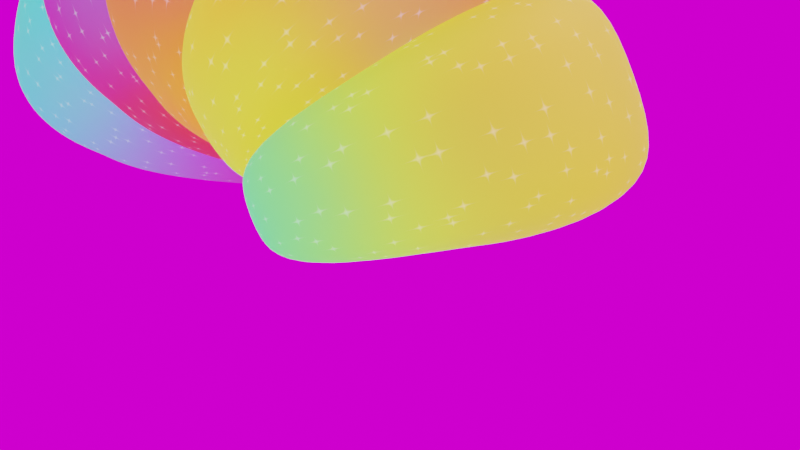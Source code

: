 # Source: skunk_test_2.blend  (saved by Blender 3.1.7; exported with 4.5.12 LTS)
import bpy
from mathutils import Matrix  # noqa: F401  (used for matrix-valued properties, if any)

bpy.ops.wm.read_factory_settings(use_empty=True)
scene = bpy.context.scene
scene.name = 'Scene'

# ---- collections
col_collection = bpy.data.collections.new('Collection'); scene.collection.children.link(col_collection)

# ---- images (referenced by path relative to the original .blend; pixels are not part of the script)
import os
ASSET_DIR = os.environ.get("B2B_ASSET_DIR", "")  # directory of the original .blend (textures are referenced by path, not embedded)
HERE = os.path.dirname(os.path.abspath(__file__))  # packed textures are extracted next to this script under _unpacked/

def load_image(name, relpath, width, height, colorspace="sRGB"):
    """Load a texture the original file referenced (path relative to the .blend, or extracted next to this script)."""
    p = next((c for c in (os.path.join(HERE, relpath), os.path.join(ASSET_DIR, relpath)) if relpath and os.path.exists(c)), "")
    if p:
        img = bpy.data.images.load(p, check_existing=True)
        img.name = name
    else:  # same state as the original file: an image datablock whose file is absent (Cycles renders it pink)
        img = bpy.data.images.new(name, width, height)
        img.source = "FILE"
        img.filepath = "//" + (relpath or name)
    img.colorspace_settings.name = colorspace
    return img
img_full_body_businesswoman_white_13995163_jpg = load_image('full-body-businesswoman-white-13995163.jpg', 'full-body-businesswoman-white-13995163.jpg', 1024, 1024, 'sRGB')
img_lilienstein_4k_exr = load_image('lilienstein_4k.exr', 'lilienstein_4k.exr', 1024, 1024, 'Linear Rec.709')

# ---- materials (node trees are filled in below, after node groups)
mat_material = bpy.data.materials.new('Material')
mat_material.alpha_threshold = 0.0
mat_material.use_transparent_shadow = False
mat_material.line_color = (0.0, 0.0, 0.0, 1.0)
mat_material_001 = bpy.data.materials.new('Material.001')
mat_material_001.use_transparent_shadow = False
mat_material_002 = bpy.data.materials.new('Material.002')
mat_material_002.use_transparent_shadow = False
mat_full_body_businesswoman_white_13995163_jpg = bpy.data.materials.new('full-body-businesswoman-white-13995163.jpg')
mat_full_body_businesswoman_white_13995163_jpg.use_transparent_shadow = False

# ---- material node trees
mat_material.use_nodes = True; mat_material.node_tree.nodes.clear()
_N = mat_material.node_tree.nodes; _L = mat_material.node_tree.links
n0 = _N.new('ShaderNodeOutputMaterial'); n0.name = 'Material Output'; n0.location = (414, 300)
n1 = _N.new('ShaderNodeBsdfPrincipled'); n1.name = 'Principled BSDF'; n1.location = (124, 300)
n1.distribution = 'GGX'
n1.subsurface_method = 'RANDOM_WALK_SKIN'
n1.inputs[2].default_value = 0.5575
n1.inputs[3].default_value = 1.45
n1.inputs[13].default_value = 0.0
n1.inputs[27].default_value = (0.0, 0.0, 0.0, 1.0)
n1.inputs[28].default_value = 1.0
n2 = _N.new('ShaderNodeTexNoise'); n2.name = 'Noise Texture'; n2.location = (-473, 249)
n2.inputs[2].default_value = 80.0
n3 = _N.new('ShaderNodeValToRGB'); n3.name = 'ColorRamp'; n3.location = (-196, 250)
while len(n3.color_ramp.elements) > 1: n3.color_ramp.elements.remove(n3.color_ramp.elements[-1])
n3.color_ramp.elements[0].position = 0.0; n3.color_ramp.elements[0].color = (0.007744, 0.007744, 0.007744, 1.0)
_e = n3.color_ramp.elements.new(1.0); _e.color = (0.02029, 0.02029, 0.02029, 1.0)
_L.new(n1.outputs[0], n0.inputs[0])
_L.new(n3.outputs[0], n1.inputs[0])
_L.new(n2.outputs[0], n3.inputs[0])
n0.is_active_output = True
mat_material_001.use_nodes = True; mat_material_001.node_tree.nodes.clear()
_N = mat_material_001.node_tree.nodes; _L = mat_material_001.node_tree.links
n0 = _N.new('ShaderNodeBsdfPrincipled'); n0.name = 'Principled BSDF'; n0.location = (10, 300)
n0.distribution = 'GGX'
n0.subsurface_method = 'RANDOM_WALK_SKIN'
n0.inputs[0].default_value = (1.0, 0.0, 0.1, 1.0)
n0.inputs[2].default_value = 0.1
n0.inputs[3].default_value = 1.45
n0.inputs[8].default_value = 1.0
n0.inputs[9].default_value = (0.5, 0.5, 0.5)
n0.inputs[10].default_value = 0.5
n0.inputs[27].default_value = (1.0, 0.0, 0.1, 1.0)
n0.inputs[28].default_value = 0.5
n1 = _N.new('ShaderNodeOutputMaterial'); n1.name = 'Material Output'; n1.location = (300, 300)
_L.new(n0.outputs[0], n1.inputs[0])
n1.is_active_output = True
mat_material_002.use_nodes = True; mat_material_002.node_tree.nodes.clear()
_N = mat_material_002.node_tree.nodes; _L = mat_material_002.node_tree.links
n0 = _N.new('ShaderNodeOutputMaterial'); n0.name = 'Material Output'; n0.location = (615, 300)
n1 = _N.new('ShaderNodeBsdfPrincipled'); n1.name = 'Principled BSDF'; n1.location = (325, 300)
n1.distribution = 'GGX'
n1.subsurface_method = 'RANDOM_WALK_SKIN'
n1.inputs[2].default_value = 0.8
n1.inputs[3].default_value = 1.45
n1.inputs[8].default_value = 1.0
n1.inputs[9].default_value = (0.5, 0.5, 0.5)
n1.inputs[10].default_value = 0.5
n1.inputs[18].default_value = 1.0
n1.inputs[28].default_value = 0.5
n2 = _N.new('ShaderNodeMix'); n2.name = 'Mix'; n2.location = (20, 366)
n2.data_type = 'RGBA'
n2.blend_type = 'ADD'
n3 = _N.new('ShaderNodeTexGradient'); n3.name = 'Gradient Texture'; n3.location = (-1056, 270)
n4 = _N.new('ShaderNodeVectorMath'); n4.name = 'Vector Math'; n4.location = (-1273, 279)
n4.operation = 'MODULO'
n4.inputs[1].default_value = (1.0, 0.1, 0.1)
n5 = _N.new('ShaderNodeValToRGB'); n5.name = 'ColorRamp'; n5.location = (-836, 257)
n5.color_ramp.interpolation = 'B_SPLINE'
n5.color_ramp.hue_interpolation = 'CW'
while len(n5.color_ramp.elements) > 1: n5.color_ramp.elements.remove(n5.color_ramp.elements[-1])
n5.color_ramp.elements[0].position = 0.05; n5.color_ramp.elements[0].color = (1.0, 0.04231, 0.04231, 1.0)
_e = n5.color_ramp.elements.new(0.3364); _e.color = (0.9549, 1.0, 0.05505, 1.0)
_e = n5.color_ramp.elements.new(0.5); _e.color = (0.1156, 1.0, 0.0367, 1.0)
_e = n5.color_ramp.elements.new(0.6455); _e.color = (0.0, 1.0, 1.0, 1.0)
_e = n5.color_ramp.elements.new(0.7864); _e.color = (0.2974, 0.0, 1.0, 1.0)
_e = n5.color_ramp.elements.new(0.9409); _e.color = (1.0, 0.04231, 0.04231, 1.0)
n6 = _N.new('ShaderNodeUVMap'); n6.name = 'UV Map'; n6.location = (-1505, 196)
n7 = _N.new('ShaderNodeTexVoronoi'); n7.name = 'Voronoi Texture'; n7.location = (-966, -18)
n7.voronoi_dimensions = '2D'
n7.distance = 'MINKOWSKI'
n7.inputs[2].default_value = 25.0
n7.inputs[7].default_value = 0.3
n8 = _N.new('ShaderNodeTexCoord'); n8.name = 'Texture Coordinate'; n8.location = (-1406, -31)
n9 = _N.new('ShaderNodeVectorMath'); n9.name = 'Vector Math.001'; n9.location = (-1186, -31)
n9.operation = 'MULTIPLY'
n9.inputs[1].default_value = (2.0, 1.0, 1.0)
n10 = _N.new('ShaderNodeValToRGB'); n10.name = 'ColorRamp.001'; n10.location = (-685, -13)
while len(n10.color_ramp.elements) > 1: n10.color_ramp.elements.remove(n10.color_ramp.elements[-1])
n10.color_ramp.elements[0].position = 0.0; n10.color_ramp.elements[0].color = (1.0, 1.0, 1.0, 1.0)
_e = n10.color_ramp.elements.new(0.6); _e.color = (0.0, 0.0, 0.0, 1.0)
_e = n10.color_ramp.elements.new(1.0); _e.color = (0.0, 0.0, 0.0, 1.0)
n11 = _N.new('ShaderNodeMix'); n11.name = 'Mix.001'; n11.location = (155, 180)
n11.data_type = 'RGBA'
_L.new(n1.outputs[0], n0.inputs[0])
_L.new(n3.outputs[0], n5.inputs[0])
_L.new(n5.outputs[0], n2.inputs[6])
_L.new(n7.outputs[0], n10.inputs[0])
_L.new(n10.outputs[0], n2.inputs[7])
_L.new(n2.outputs[2], n1.inputs[27])
_L.new(n6.outputs[0], n4.inputs[0])
_L.new(n4.outputs[0], n3.inputs[0])
_L.new(n9.outputs[0], n7.inputs[0])
_L.new(n8.outputs[2], n9.inputs[0])
_L.new(n2.outputs[2], n11.inputs[6])
_L.new(n2.outputs[2], n11.inputs[7])
_L.new(n11.outputs[2], n1.inputs[0])
n0.is_active_output = True
mat_full_body_businesswoman_white_13995163_jpg.use_nodes = True; mat_full_body_businesswoman_white_13995163_jpg.node_tree.nodes.clear()
_N = mat_full_body_businesswoman_white_13995163_jpg.node_tree.nodes; _L = mat_full_body_businesswoman_white_13995163_jpg.node_tree.links
n0 = _N.new('ShaderNodeBsdfPrincipled'); n0.name = 'Principled BSDF'; n0.location = (10, 300)
n0.distribution = 'GGX'
n0.subsurface_method = 'RANDOM_WALK_SKIN'
n0.inputs[3].default_value = 1.45
n0.inputs[27].default_value = (0.0, 0.0, 0.0, 1.0)
n0.inputs[28].default_value = 1.0
n1 = _N.new('ShaderNodeOutputMaterial'); n1.name = 'Material Output'; n1.location = (300, 300)
n2 = _N.new('ShaderNodeBsdfPrincipled'); n2.name = 'Principled BSDF.001'; n2.location = (-200, 0)
n2.distribution = 'GGX'
n2.subsurface_method = 'RANDOM_WALK_SKIN'
n2.inputs[2].default_value = 1.0
n2.inputs[3].default_value = 1.45
n2.inputs[13].default_value = 1.0
n2.inputs[27].default_value = (0.0, 0.0, 0.0, 1.0)
n3 = _N.new('ShaderNodeTexImage'); n3.name = 'Image Texture'; n3.location = (-490, -20)
n3.image = img_full_body_businesswoman_white_13995163_jpg
_L.new(n2.outputs[0], n1.inputs[0])
_L.new(n3.outputs[0], n2.inputs[0])
n1.is_active_output = True

# ---- world
world_world = bpy.data.worlds.new('World'); scene.world = world_world
world_world.use_nodes = True; world_world.node_tree.nodes.clear()
_N = world_world.node_tree.nodes; _L = world_world.node_tree.links
n0 = _N.new('ShaderNodeOutputWorld'); n0.name = 'World Output'; n0.location = (300, 300)
n1 = _N.new('ShaderNodeBackground'); n1.name = 'Background'; n1.location = (10, 300)
n2 = _N.new('ShaderNodeTexEnvironment'); n2.name = 'Environment Texture'; n2.location = (-280, 280)
n2.image = img_lilienstein_4k_exr
_L.new(n1.outputs[0], n0.inputs[0])
_L.new(n2.outputs[0], n1.inputs[0])
n0.is_active_output = True
world_world.color = (0.05088, 0.05088, 0.05088)
world_world.use_sun_shadow = False
world_world.sun_shadow_jitter_overblur = 0.0

# ---- cameras
cam_camera = bpy.data.cameras.new('Camera')
cam_camera.clip_end = 100.0
cam_camera.ortho_scale = 7.314

# ---- lights
light_light = bpy.data.lights.new('Light', 'POINT')
light_light.transmission_factor = 0.0
light_light.energy = 1000.0
light_light.shadow_soft_size = 0.1
light_light.shadow_maximum_resolution = 0.006
light_light.use_absolute_resolution = True

# ---- meshes
me_cube = bpy.data.meshes.new('Cube')
me_cube.from_pydata([(0.1991, 0.2729, 1.246), (0.2153, 0.2678, 0.6521), (0.2236, -0.09916, 1.289), (0.2236, -0.09916, 0.623), (0.1327, 0.2842, 0.597), (0.0, 0.2944, 0.5778), (0.2208, 0.2842, 1.076), (0.2594, 0.2944, 0.9549), (0.2562, 0.2842, 0.7567), (0.2562, -0.1318, 1.153), (0.2726, -0.1482, 0.9549), (0.2562, -0.1318, 0.7567), (0.1327, -0.1318, 1.338), (0.0, -0.1482, 1.362), (0.2562, 0.2462, 1.316), (0.2726, 0.1245, 1.348), (0.2562, -0.008213, 1.338), (0.0, -0.1482, 0.5596), (0.1327, -0.1318, 0.58), (0.0, 0.2944, 1.337), (0.1168, 0.2842, 1.304), (0.2562, -0.008213, 0.5746), (0.2726, 0.1245, 0.5496), (0.2562, 0.2571, 0.5749), (0.1099, 0.1195, 1.474), (0.1059, 0.04546, 1.456), (0.0, 0.04148, 1.474), (0.1414, -0.2016, 0.7437), (0.149, -0.2252, 0.9549), (0.1414, -0.2016, 1.166), (0.0, -0.2252, 0.7324), (0.0, -0.251, 0.9549), (0.0, -0.2252, 1.178), (0.0, 0.2295, 0.453), (0.1414, 0.2219, 0.4816), (0.0, 0.1245, 0.4145), (0.149, 0.1245, 0.4457), (0.0, -0.02453, 0.453), (0.1414, -0.01694, 0.4816), (0.326, 0.2658, 0.7437), (0.3497, 0.2734, 0.9549), (0.326, 0.2658, 1.166), (0.3497, 0.1245, 0.7323), (0.3754, 0.1245, 0.9549), (0.3497, 0.1245, 1.178), (0.326, -0.01694, 0.7437), (0.3497, -0.02453, 0.9549), (0.326, -0.01694, 1.166), (0.0, 0.3425, 0.7337), (0.0, 0.3585, 0.9549), (0.0, 0.3425, 1.154), (0.1414, 0.3277, 0.7439), (0.149, 0.3425, 0.9549), (0.1311, 0.3277, 1.132), (0.3748, -0.0801, 0.31), (0.361, 0.1181, 0.266), (0.1867, 0.1181, 0.2522), (0.2174, -0.09313, 0.2894), (0.3368, -0.06011, 0.4857), (0.3431, 0.1053, 0.4503), (0.2202, -0.07099, 0.4134), (0.2021, 0.1053, 0.3704), (0.3565, 0.04237, 0.002998), (0.3657, 0.2132, 0.01058), (0.1141, 0.2331, 0.0136), (0.1245, 0.04742, 0.005309), (0.3386, 0.1768, 0.1383), (0.1752, 0.1868, 0.1322), (0.3441, -0.02366, 0.1565), (0.1946, -0.02765, 0.1536), (0.3351, 0.4409, 0.006506), (0.1764, 0.4476, 0.007505), (0.3376, 0.4496, 0.04877), (0.1789, 0.4529, 0.04676), (0.09077, 0.1195, 1.589), (0.09034, 0.04546, 1.571), (0.0, 0.04148, 1.589), (1.54e-10, 0.3755, 1.617), (0.2047, 0.1195, 1.656), (0.0, 0.3589, 1.835), (0.2033, -0.02699, 1.646), (0.0, -0.03928, 1.656), (0.2191, 0.345, 1.959), (0.0, 0.3573, 2.031), (0.2205, 0.1162, 1.969), (0.0, 0.1162, 2.042), (0.2191, -0.03027, 1.959), (0.0, -0.04256, 2.031), (0.2112, -0.02863, 1.781), (0.0, -0.04092, 1.792), (0.2126, 0.1179, 1.792), (0.2112, 0.3466, 1.825), (0.0, 0.6397, 1.775), (0.1132, 0.6004, 1.768), (0.07113, 0.2076, 1.567), (2.57e-10, 0.2384, 1.553), (0.1731, 0.3544, 1.628), (0.09298, 0.5885, 1.649), (0.0, 0.622, 1.656), (0.1059, 0.1935, 1.456), (0.0, 0.1975, 1.474), (0.09034, 0.1935, 1.571), (0.2033, 0.3483, 1.646), (0.1074, 0.6016, 1.668), (0.0, 0.6409, 1.675), (4.09e-11, 0.204, 1.487), (0.08623, 0.198, 1.476)], [], [(26, 25, 75, 76), (24, 99, 101, 74), (0, 20, 99, 14), (106, 99, 100, 105), (25, 26, 13, 12), (16, 25, 12, 2), (15, 24, 25, 16), (14, 99, 24, 15), (27, 28, 31, 30), (28, 29, 32, 31), (3, 11, 27, 18), (11, 10, 28, 27), (10, 9, 29, 28), (9, 2, 12, 29), (29, 12, 13, 32), (18, 27, 30, 17), (33, 34, 36, 35), (35, 36, 38, 37), (5, 4, 34, 33), (4, 1, 23, 34), (34, 23, 22, 36), (59, 58, 54, 55), (38, 21, 3, 18), (37, 38, 18, 17), (39, 40, 43, 42), (40, 41, 44, 43), (42, 43, 46, 45), (43, 44, 47, 46), (1, 8, 39, 23), (8, 7, 40, 39), (7, 6, 41, 40), (41, 14, 15, 44), (44, 15, 16, 47), (47, 16, 2, 9), (46, 47, 9, 10), (45, 46, 10, 11), (21, 45, 11, 3), (22, 42, 45, 21), (23, 39, 42, 22), (48, 49, 52, 51), (49, 50, 53, 52), (50, 19, 20, 53), (53, 20, 0, 6), (52, 53, 6, 7), (51, 52, 7, 8), (4, 51, 8, 1), (5, 48, 51, 4), (66, 63, 70, 72), (58, 60, 57, 54), (60, 61, 56, 57), (61, 59, 55, 56), (36, 22, 59, 61), (38, 36, 61, 60), (21, 38, 60, 58), (22, 21, 58, 59), (64, 63, 62, 65), (66, 68, 62, 63), (68, 69, 65, 62), (69, 67, 64, 65), (57, 56, 67, 69), (54, 57, 69, 68), (55, 54, 68, 66), (56, 55, 66, 67), (73, 72, 70, 71), (67, 66, 72, 73), (63, 64, 71, 70), (64, 67, 73, 71), (76, 75, 80, 81), (74, 101, 102, 78), (25, 24, 74, 75), (88, 90, 84, 86), (89, 88, 86, 87), (75, 74, 78, 80), (82, 83, 85, 84), (84, 85, 87, 86), (91, 79, 83, 82), (90, 91, 82, 84), (78, 102, 91, 90), (81, 80, 88, 89), (80, 78, 90, 88), (103, 104, 92, 93), (91, 102, 103, 93), (79, 91, 93, 92), (77, 96, 94, 95), (77, 98, 97, 96), (94, 96, 102, 101), (97, 98, 104, 103), (96, 97, 103, 102), (95, 94, 106, 105), (99, 106, 94, 101), (100, 99, 20, 19), (6, 0, 14, 41)])
me_cube.polygons.foreach_set('use_smooth', [True] * 92)
me_cube.polygons.foreach_set('material_index', [0, 0, 0, 0, 0, 0, 0, 0, 0, 0, 0, 0, 0, 0, 0, 0, 0, 0, 0, 0, 0, 0, 0, 0, 0, 0, 0, 0, 0, 0, 0, 0, 0, 0, 0, 0, 0, 0, 0, 1, 1, 0, 0, 1, 1, 1, 1, 0, 0, 0, 0, 0, 0, 0, 0, 0, 0, 0, 0, 0, 0, 0, 0, 0, 0, 0, 0, 0, 0, 0, 0, 0, 0, 0, 0, 0, 0, 0, 0, 0, 0, 0, 0, 1, 1, 0, 0, 0, 1, 0, 0, 0])
_k = {(62, 63): 1.0, (64, 65): 1.0, (63, 64): 1.0, (62, 65): 1.0, (70, 71): 1.0, (63, 70): 1.0, (64, 71): 1.0}
me_cube.attributes.new('crease_edge', 'FLOAT', 'EDGE').data.foreach_set('value', [_k.get((min(e.vertices), max(e.vertices)), 0.0) for e in me_cube.edges])
_uv = me_cube.uv_layers.new(name='UVMap')
_uv.uv.foreach_set('vector', [0.75, 0.6875, 0.6875, 0.6875, 0.6875, 0.6875, 0.75, 0.6875, 0.6875, 0.625, 0.6875, 0.5625, 0.6875, 0.5625, 0.6875, 0.625, 0.625, 0.5, 0.6875, 0.5, 0.6875, 0.5625, 0.625, 0.5625, 0.6981, 0.5625, 0.6875, 0.5625, 0.75, 0.5625, 0.75, 0.5625, 0.6875, 0.6875, 0.75, 0.6875, 0.75, 0.75, 0.6875, 0.75, 0.625, 0.6875, 0.6875, 0.6875, 0.6875, 0.75, 0.625, 0.75, 0.625, 0.625, 0.6875, 0.625, 0.6875, 0.6875, 0.625, 0.6875, 0.625, 0.5625, 0.6875, 0.5625, 0.6875, 0.625, 0.625, 0.625, 0.4375, 0.8125, 0.5, 0.8125, 0.5, 0.875, 0.4375, 0.875, 0.5, 0.8125, 0.5625, 0.8125, 0.5625, 0.875, 0.5, 0.875, 0.375, 0.75, 0.4375, 0.75, 0.4375, 0.8125, 0.375, 0.8125, 0.4375, 0.75, 0.5, 0.75, 0.5, 0.8125, 0.4375, 0.8125, 0.5, 0.75, 0.5625, 0.75, 0.5625, 0.8125, 0.5, 0.8125, 0.5625, 0.75, 0.625, 0.75, 0.625, 0.8125, 0.5625, 0.8125, 0.5625, 0.8125, 0.625, 0.8125, 0.625, 0.875, 0.5625, 0.875, 0.375, 0.8125, 0.4375, 0.8125, 0.4375, 0.875, 0.375, 0.875, 0.25, 0.5625, 0.3125, 0.5625, 0.3125, 0.625, 0.25, 0.625, 0.25, 0.625, 0.3125, 0.625, 0.3125, 0.6875, 0.25, 0.6875, 0.25, 0.5, 0.3125, 0.5, 0.3125, 0.5625, 0.25, 0.5625, 0.3125, 0.5, 0.375, 0.5, 0.375, 0.5625, 0.3125, 0.5625, 0.3125, 0.5625, 0.375, 0.5625, 0.375, 0.625, 0.3125, 0.625, 0.375, 0.625, 0.375, 0.6875, 0.375, 0.6875, 0.375, 0.625, 0.3125, 0.6875, 0.375, 0.6875, 0.375, 0.75, 0.3125, 0.75, 0.25, 0.6875, 0.3125, 0.6875, 0.3125, 0.75, 0.25, 0.75, 0.4375, 0.5625, 0.5, 0.5625, 0.5, 0.625, 0.4375, 0.625, 0.5, 0.5625, 0.5625, 0.5625, 0.5625, 0.625, 0.5, 0.625, 0.4375, 0.625, 0.5, 0.625, 0.5, 0.6875, 0.4375, 0.6875, 0.5, 0.625, 0.5625, 0.625, 0.5625, 0.6875, 0.5, 0.6875, 0.375, 0.5, 0.4375, 0.5, 0.4375, 0.5625, 0.375, 0.5625, 0.4375, 0.5, 0.5, 0.5, 0.5, 0.5625, 0.4375, 0.5625, 0.5, 0.5, 0.5625, 0.5, 0.5625, 0.5625, 0.5, 0.5625, 0.5625, 0.5625, 0.625, 0.5625, 0.625, 0.625, 0.5625, 0.625, 0.5625, 0.625, 0.625, 0.625, 0.625, 0.6875, 0.5625, 0.6875, 0.5625, 0.6875, 0.625, 0.6875, 0.625, 0.75, 0.5625, 0.75, 0.5, 0.6875, 0.5625, 0.6875, 0.5625, 0.75, 0.5, 0.75, 0.4375, 0.6875, 0.5, 0.6875, 0.5, 0.75, 0.4375, 0.75, 0.375, 0.6875, 0.4375, 0.6875, 0.4375, 0.75, 0.375, 0.75, 0.375, 0.625, 0.4375, 0.625, 0.4375, 0.6875, 0.375, 0.6875, 0.375, 0.5625, 0.4375, 0.5625, 0.4375, 0.625, 0.375, 0.625, 0.4375, 0.375, 0.5, 0.375, 0.5, 0.4375, 0.4375, 0.4375, 0.5, 0.375, 0.5625, 0.375, 0.5625, 0.4375, 0.5, 0.4375, 0.5625, 0.375, 0.625, 0.375, 0.625, 0.4375, 0.5625, 0.4375, 0.5625, 0.4375, 0.625, 0.4375, 0.625, 0.5, 0.5625, 0.5, 0.5, 0.4375, 0.5625, 0.4375, 0.5625, 0.5, 0.5, 0.5, 0.4375, 0.4375, 0.5, 0.4375, 0.5, 0.5, 0.4375, 0.5, 0.375, 0.4375, 0.4375, 0.4375, 0.4375, 0.5, 0.375, 0.5, 0.375, 0.375, 0.4375, 0.375, 0.4375, 0.4375, 0.375, 0.4375, 0.375, 0.625, 0.375, 0.625, 0.375, 0.625, 0.375, 0.625, 0.375, 0.6875, 0.3125, 0.6875, 0.3125, 0.6875, 0.375, 0.6875, 0.3125, 0.6875, 0.3125, 0.625, 0.3125, 0.625, 0.3125, 0.6875, 0.3125, 0.625, 0.375, 0.625, 0.375, 0.625, 0.3125, 0.625, 0.3125, 0.625, 0.375, 0.625, 0.375, 0.625, 0.3125, 0.625, 0.3125, 0.6875, 0.3125, 0.625, 0.3125, 0.625, 0.3125, 0.6875, 0.375, 0.6875, 0.3125, 0.6875, 0.3125, 0.6875, 0.375, 0.6875, 0.375, 0.625, 0.375, 0.6875, 0.375, 0.6875, 0.375, 0.625, 0.3125, 0.625, 0.375, 0.625, 0.375, 0.6875, 0.3125, 0.6875, 0.375, 0.625, 0.375, 0.6875, 0.375, 0.6875, 0.375, 0.625, 0.375, 0.6875, 0.3125, 0.6875, 0.3125, 0.6875, 0.375, 0.6875, 0.3125, 0.6875, 0.3125, 0.625, 0.3125, 0.625, 0.3125, 0.6875, 0.3125, 0.6875, 0.3125, 0.625, 0.3125, 0.625, 0.3125, 0.6875, 0.375, 0.6875, 0.3125, 0.6875, 0.3125, 0.6875, 0.375, 0.6875, 0.375, 0.625, 0.375, 0.6875, 0.375, 0.6875, 0.375, 0.625, 0.3125, 0.625, 0.375, 0.625, 0.375, 0.625, 0.3125, 0.625, 0.3125, 0.625, 0.375, 0.625, 0.375, 0.625, 0.3125, 0.625, 0.3125, 0.625, 0.375, 0.625, 0.375, 0.625, 0.3125, 0.625, 0.375, 0.625, 0.3125, 0.625, 0.3125, 0.625, 0.375, 0.625, 0.3125, 0.625, 0.3125, 0.625, 0.3125, 0.625, 0.3125, 0.625, 0.75, 0.6875, 0.6875, 0.6875, 0.6875, 0.6875, 0.75, 0.6875, 0.6875, 0.625, 0.6875, 0.5625, 0.6875, 0.5625, 0.6875, 0.625, 0.6875, 0.6875, 0.6875, 0.625, 0.6875, 0.625, 0.6875, 0.6875, 0.6875, 0.6875, 0.6875, 0.625, 0.6875, 0.625, 0.6875, 0.6875, 0.75, 0.6875, 0.6875, 0.6875, 0.6875, 0.6875, 0.75, 0.6875, 0.6875, 0.6875, 0.6875, 0.625, 0.6875, 0.625, 0.6875, 0.6875, 0.6875, 0.5625, 0.75, 0.5625, 0.75, 0.625, 0.6875, 0.625, 0.6875, 0.625, 0.75, 0.625, 0.75, 0.6875, 0.6875, 0.6875, 0.6875, 0.5625, 0.75, 0.5625, 0.75, 0.5625, 0.6875, 0.5625, 0.6875, 0.625, 0.6875, 0.5625, 0.6875, 0.5625, 0.6875, 0.625, 0.6875, 0.625, 0.6875, 0.5625, 0.6875, 0.5625, 0.6875, 0.625, 0.75, 0.6875, 0.6875, 0.6875, 0.6875, 0.6875, 0.75, 0.6875, 0.6875, 0.6875, 0.6875, 0.625, 0.6875, 0.625, 0.6875, 0.6875, 0.6875, 0.5625, 0.75, 0.5625, 0.75, 0.5625, 0.6875, 0.5625, 0.6875, 0.5625, 0.6875, 0.5625, 0.6875, 0.5625, 0.6875, 0.5625, 0.75, 0.5625, 0.6875, 0.5625, 0.6875, 0.5625, 0.75, 0.5625, 0.75, 0.5625, 0.6941, 0.5625, 0.7022, 0.5625, 0.75, 0.5625, 0.75, 0.5625, 0.7497, 0.5625, 0.699, 0.5625, 0.6941, 0.5625, 0.7022, 0.5625, 0.6941, 0.5625, 0.6875, 0.5625, 0.6875, 0.5625, 0.699, 0.5625, 0.7497, 0.5625, 0.75, 0.5625, 0.6875, 0.5625, 0.6941, 0.5625, 0.699, 0.5625, 0.6875, 0.5625, 0.6875, 0.5625, 0.75, 0.5625, 0.7022, 0.5625, 0.6981, 0.5625, 0.75, 0.5625, 0.6875, 0.5625, 0.6981, 0.5625, 0.7022, 0.5625, 0.6875, 0.5625, 0.75, 0.5625, 0.6875, 0.5625, 0.6875, 0.5, 0.75, 0.5, 0.5625, 0.5, 0.625, 0.5, 0.625, 0.5625, 0.5625, 0.5625])
me_cube.materials.append(mat_material)
me_cube.materials.append(mat_material_001)
me_cube.use_remesh_preserve_volume = False
me_cube.use_remesh_preserve_attributes = False
me_cube.use_mirror_vertex_groups = False
me_cube.update()
me_plane = bpy.data.meshes.new('Plane')
me_plane.from_pydata([(-0.3681, -0.5, 0.0), (0.3681, -0.5, 0.0), (-0.3681, 0.5, 0.0), (0.3681, 0.5, 0.0)], [], [(0, 1, 3, 2)])
_uv = me_plane.uv_layers.new(name='UVMap')
_uv.uv.foreach_set('vector', [0.0, 0.0, 1.0, 0.0, 1.0, 1.0, 0.0, 1.0])
me_plane.materials.append(mat_full_body_businesswoman_white_13995163_jpg)
me_plane.use_remesh_fix_poles = True
me_plane.use_remesh_preserve_attributes = False
me_plane.update()

# ---- curves / text
cu_beziercurve = bpy.data.curves.new('BezierCurve', 'CURVE')
cu_beziercurve.dimensions = '3D'
_sp = cu_beziercurve.splines.new('BEZIER'); _sp.bezier_points.add(4)
_sp.bezier_points.foreach_set('co', [0.0, -1.89, 1.169, 0.0, -1.7, 1.066, 0.0, -1.911, 1.37, 0.0, -2.251, 0.656, 0.0, -3.725e-09, 0.0])
_sp.bezier_points.foreach_set('handle_left', [0.0, -1.842, 1.237, 0.0, -1.826, 0.9397, 0.0, -1.651, 1.396, 0.0, -2.563, 1.178, 0.0, -0.4225, -0.2674])
_sp.bezier_points.foreach_set('handle_right', [0.0, -1.951, 1.084, 0.0, -1.627, 1.14, 0.0, -2.123, 1.349, 0.0, -1.939, 0.1338, 0.0, 0.845, 0.5348])
for _p, _l, _r in zip(_sp.bezier_points, ['ALIGNED', 'ALIGNED', 'ALIGNED', 'ALIGNED', 'ALIGNED'], ['ALIGNED', 'ALIGNED', 'ALIGNED', 'ALIGNED', 'ALIGNED']): _p.handle_left_type = _l; _p.handle_right_type = _r
_sp.bezier_points.foreach_set('radius', [0.03702, 0.4217, 1.063, 0.4334, 0.02])
_sp.radius_interpolation = 'CARDINAL'
_sp.order_u = 0
_sp.order_v = 0
_sp.resolution_u = 48
cu_beziercurve.materials.append(mat_material_002)
cu_beziercurve.use_path = True
cu_beziercurve.bevel_mode = 'OBJECT'
cu_beziercurve.bevel_profile.use_clip = True
cu_beziercurve.bevel_depth = 0.78
cu_beziercurve.resolution_u = 48
cu_beziercurve.fill_mode = 'FULL'
cu_beziercircle = bpy.data.curves.new('BezierCircle', 'CURVE')
cu_beziercircle.dimensions = '3D'
_sp = cu_beziercircle.splines.new('BEZIER'); _sp.bezier_points.add(3)
_sp.bezier_points.foreach_set('co', [-1.0, 1.0, 0.0, 0.0, 2.0, 0.0, 1.0, 1.0, 0.0, 0.0, 0.0, 0.0])
_sp.bezier_points.foreach_set('handle_left', [-1.0, 0.1718, 0.0, -0.8282, 2.0, 3.654e-24, 1.0, 1.828, 0.0, 0.8282, 9.134e-25, -3.654e-24])
_sp.bezier_points.foreach_set('handle_right', [-1.0, 1.828, 0.0, 0.8282, 2.0, -3.654e-24, 1.0, 0.1718, 0.0, -0.8282, -9.134e-25, 3.654e-24])
for _p, _l, _r in zip(_sp.bezier_points, ['ALIGNED', 'ALIGNED', 'ALIGNED', 'ALIGNED'], ['ALIGNED', 'ALIGNED', 'ALIGNED', 'ALIGNED']): _p.handle_left_type = _l; _p.handle_right_type = _r
_sp.order_u = 0
_sp.order_v = 0
_sp.use_cyclic_u = True
cu_beziercircle.use_path = True
cu_beziercircle.bevel_mode = 'OBJECT'
cu_beziercircle.fill_mode = 'FULL'

# ---- objects
ob_cube = bpy.data.objects.new('Cube', me_cube)
ob_light = bpy.data.objects.new('Light', light_light)
ob_camera = bpy.data.objects.new('Camera', cam_camera)
ob_empty = bpy.data.objects.new('Empty', img_full_body_businesswoman_white_13995163_jpg)
ob_beziercurve = bpy.data.objects.new('BezierCurve', cu_beziercurve)
ob_beziercircle = bpy.data.objects.new('BezierCircle', cu_beziercircle)
ob_empty_001 = bpy.data.objects.new('Empty.001', None)
ob_image_plane_full_body_businesswoman_white_13995163_jpg = bpy.data.objects.new('Image Plane full-body-businesswoman-white-13995163.jpg', me_plane)

# ---- transforms, parenting, visibility, modifiers, constraints
ob_cube.location = (0.0, 0.0, 0.0)
ob_cube.lock_rotations_4d = False
ob_cube.empty_display_type = 'ARROWS'
ob_cube.lineart.crease_threshold = 0.0
_m = ob_cube.modifiers.new('Mirror', 'MIRROR')
_m = ob_cube.modifiers.new('Subdivision', 'SUBSURF')
_m.render_levels = 4
ob_light.location = (4.076, 1.005, 5.904)
ob_light.rotation_euler = (0.6503, 0.05522, 1.866)
ob_light.lock_rotations_4d = False
ob_light.empty_display_type = 'ARROWS'
ob_light.color = (0.0, 0.0, 0.0, 0.0)
ob_light.lineart.crease_threshold = 0.0
ob_camera.location = (7.359, -6.926, 4.958)
ob_camera.rotation_euler = (1.109, 0.0, 0.8149)
ob_camera.lock_rotations_4d = False
ob_camera.empty_display_type = 'ARROWS'
ob_camera.color = (0.0, 0.0, 0.0, 0.0)
ob_camera.display_type = 'WIRE'
ob_camera.lineart.crease_threshold = 0.0
ob_empty.location = (-3.0, 0.0, 0.95)
ob_empty.rotation_euler = (1.571, 0.0, 3.142)
ob_empty.empty_display_type = 'IMAGE'
ob_empty.empty_display_size = 2.0
ob_beziercurve.location = (2.207e-09, 7.001e-09, 0.6557)
ob_beziercurve.rotation_euler = (-0.3491, -1.047, 0.0)
_m = ob_beziercurve.modifiers.new('Array', 'ARRAY')
_m.count = 5
_m.use_relative_offset = False
_m.use_object_offset = True
_m.offset_object = ob_empty_001
_m.offset_u = 0.2
ob_beziercircle.location = (0.0, 0.0, 0.0)
ob_beziercircle.scale = (0.8, 0.8, 0.8)
ob_empty_001.parent = ob_beziercurve
ob_empty_001.matrix_parent_inverse = Matrix(((13.51, -0.0, 23.39, -15.27), (8.001, 25.38, -4.62, 54.08), (-21.98, 9.239, 12.69, -39.87), (-0.0, -0.0, -0.0, 1.0)))
ob_empty_001.location = (0.0, 0.0, 0.6557)
ob_empty_001.rotation_euler = (-0.3491, -0.5236, 0.0)
ob_image_plane_full_body_businesswoman_white_13995163_jpg.location = (-3.0, 0.0, 0.95)
ob_image_plane_full_body_businesswoman_white_13995163_jpg.rotation_euler = (1.571, 0.0, 3.142)
ob_image_plane_full_body_businesswoman_white_13995163_jpg.scale = (2.0, 2.0, 1.0)
cu_beziercurve.bevel_object = ob_beziercircle

# ---- collection membership
col_collection.objects.link(ob_cube)
col_collection.objects.link(ob_light)
col_collection.objects.link(ob_camera)
col_collection.objects.link(ob_empty)
col_collection.objects.link(ob_beziercurve)
col_collection.objects.link(ob_beziercircle)
col_collection.objects.link(ob_empty_001)
col_collection.objects.link(ob_image_plane_full_body_businesswoman_white_13995163_jpg)

# ---- scene / render settings (as saved in the file)
scene.camera = ob_camera
scene.frame_start = 1; scene.frame_end = 250; scene.frame_set(1)
scene.render.engine = 'BLENDER_EEVEE_NEXT'
scene.cycles.sampling_pattern = 'TABULATED_SOBOL'
scene.cycles.use_light_tree = False
scene.view_settings.view_transform = 'Filmic'
bpy.context.view_layer.update()
